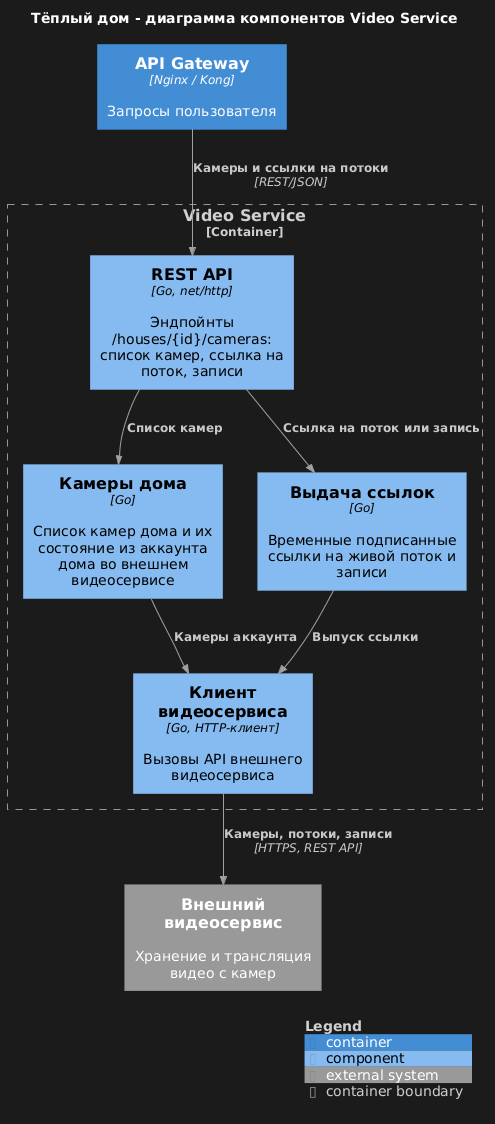

The diagram above was rendered by PlantUML. Its source (embedded in the PNG):
@startuml
!$LEGEND_TITLE_COLOR = "#D0D0D0"
!include https://raw.githubusercontent.com/plantuml-stdlib/C4-PlantUML/master/C4_Component.puml
UpdateBoundaryStyle($elementName="", $fontColor="#D0D0D0", $borderColor="#9A9A9A")
UpdateBoundaryStyle($elementName="system", $fontColor="#D0D0D0", $borderColor="#9A9A9A")
UpdateBoundaryStyle($elementName="container", $fontColor="#D0D0D0", $borderColor="#9A9A9A")
UpdateRelStyle($textColor="#C8C8C8", $lineColor="#A0A0A0")
skinparam legendBackgroundColor #1B1B1B
skinparam legendBorderColor #1B1B1B

title Тёплый дом - диаграмма компонентов Video Service

Container(api_gw, "API Gateway", "Nginx / Kong", "Запросы пользователя")
System_Ext(video_ext, "Внешний видеосервис", "Хранение и трансляция видео с камер")

Container_Boundary(video, "Video Service") {
    Component(api, "REST API", "Go, net/http", "Эндпойнты /houses/{id}/cameras: список камер, ссылка на поток, записи")
    Component(cameras, "Камеры дома", "Go", "Список камер дома и их состояние из аккаунта дома во внешнем видеосервисе")
    Component(links, "Выдача ссылок", "Go", "Временные подписанные ссылки на живой поток и записи")
    Component(video_client, "Клиент видеосервиса", "Go, HTTP-клиент", "Вызовы API внешнего видеосервиса")
}

Rel_D(api_gw, api, "Камеры и ссылки на потоки", "REST/JSON")
Rel_D(api, cameras, "Список камер")
Rel_D(api, links, "Ссылка на поток или запись")
Rel_D(cameras, video_client, "Камеры аккаунта")
Rel_D(links, video_client, "Выпуск ссылки")
Rel_D(video_client, video_ext, "Камеры, потоки, записи", "HTTPS, REST API")

SHOW_LEGEND()
@enduml